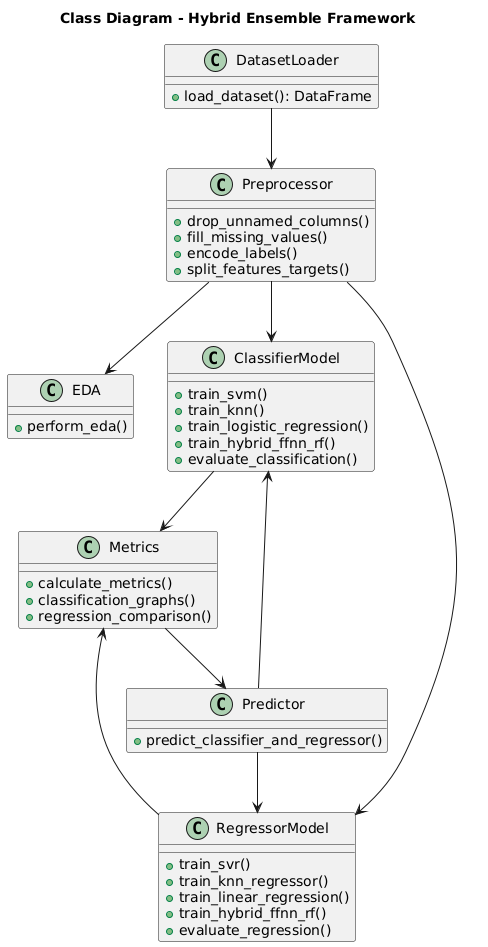

The diagram above was rendered by PlantUML. Its source (embedded in the PNG):
@startuml
title Class Diagram - Hybrid Ensemble Framework

class DatasetLoader {
  +load_dataset(): DataFrame
}

class Preprocessor {
  +drop_unnamed_columns()
  +fill_missing_values()
  +encode_labels()
  +split_features_targets()
}

class EDA {
  +perform_eda()
}

class ClassifierModel {
  +train_svm()
  +train_knn()
  +train_logistic_regression()
  +train_hybrid_ffnn_rf()
  +evaluate_classification()
}

class RegressorModel {
  +train_svr()
  +train_knn_regressor()
  +train_linear_regression()
  +train_hybrid_ffnn_rf()
  +evaluate_regression()
}

class Metrics {
  +calculate_metrics()
  +classification_graphs()
  +regression_comparison()
}

class Predictor {
  +predict_classifier_and_regressor()
}

DatasetLoader --> Preprocessor
Preprocessor --> EDA
Preprocessor --> ClassifierModel
Preprocessor --> RegressorModel
ClassifierModel --> Metrics
RegressorModel --> Metrics
Metrics --> Predictor
Predictor --> ClassifierModel
Predictor --> RegressorModel
@enduml